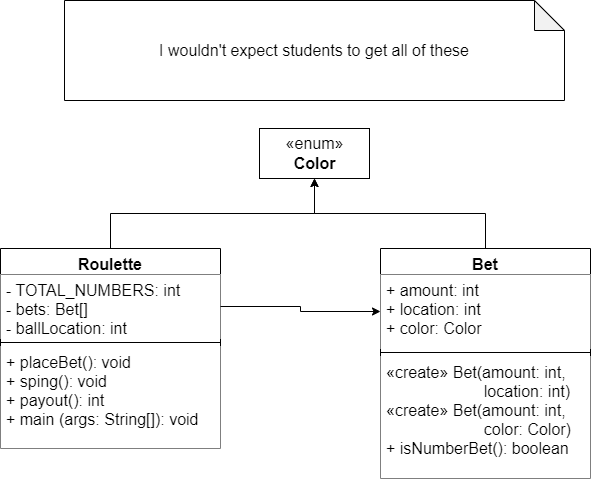

The diagram above was exported from draw.io. Its source (the exported page's mxGraphModel, read from the mxfile embedded in the PNG):
<mxGraphModel dx="1191" dy="1109" grid="1" gridSize="10" guides="1" tooltips="1" connect="1" arrows="1" fold="1" page="1" pageScale="1" pageWidth="827" pageHeight="1169" background="#FFFFFF" math="0" shadow="0">
  <root>
    <mxCell id="WIyWlLk6GJQsqaUBKTNV-0" />
    <mxCell id="WIyWlLk6GJQsqaUBKTNV-1" parent="WIyWlLk6GJQsqaUBKTNV-0" />
    <mxCell id="kgjH-FSAGByW4cXQHhvV-12" style="edgeStyle=orthogonalEdgeStyle;rounded=0;orthogonalLoop=1;jettySize=auto;html=1;exitX=0.5;exitY=0;exitDx=0;exitDy=0;entryX=0.5;entryY=1;entryDx=0;entryDy=0;fontSize=16;fillColor=#FFFFFF;" parent="WIyWlLk6GJQsqaUBKTNV-1" source="kgjH-FSAGByW4cXQHhvV-0" target="kgjH-FSAGByW4cXQHhvV-4" edge="1">
      <mxGeometry relative="1" as="geometry" />
    </mxCell>
    <mxCell id="kgjH-FSAGByW4cXQHhvV-0" value="Roulette" style="swimlane;fontStyle=1;align=center;verticalAlign=top;childLayout=stackLayout;horizontal=1;startSize=26;horizontalStack=0;resizeParent=1;resizeParentMax=0;resizeLast=0;collapsible=1;marginBottom=0;fontSize=16;fillColor=#FFFFFF;" parent="WIyWlLk6GJQsqaUBKTNV-1" vertex="1">
      <mxGeometry x="100" y="258" width="220" height="200" as="geometry" />
    </mxCell>
    <mxCell id="kgjH-FSAGByW4cXQHhvV-1" value="- TOTAL_NUMBERS: int&#10;- bets: Bet[]&#10;- ballLocation: int" style="text;strokeColor=none;fillColor=#FFFFFF;align=left;verticalAlign=top;spacingLeft=4;spacingRight=4;overflow=hidden;rotatable=0;points=[[0,0.5],[1,0.5]];portConstraint=eastwest;fontSize=16;" parent="kgjH-FSAGByW4cXQHhvV-0" vertex="1">
      <mxGeometry y="26" width="220" height="64" as="geometry" />
    </mxCell>
    <mxCell id="kgjH-FSAGByW4cXQHhvV-2" value="" style="line;strokeWidth=1;fillColor=#FFFFFF;align=left;verticalAlign=middle;spacingTop=-1;spacingLeft=3;spacingRight=3;rotatable=0;labelPosition=right;points=[];portConstraint=eastwest;fontSize=16;" parent="kgjH-FSAGByW4cXQHhvV-0" vertex="1">
      <mxGeometry y="90" width="220" height="8" as="geometry" />
    </mxCell>
    <mxCell id="kgjH-FSAGByW4cXQHhvV-3" value="+ placeBet(): void&#10;+ sping(): void&#10;+ payout(): int&#10;+ main (args: String[]): void" style="text;strokeColor=none;fillColor=#FFFFFF;align=left;verticalAlign=top;spacingLeft=4;spacingRight=4;overflow=hidden;rotatable=0;points=[[0,0.5],[1,0.5]];portConstraint=eastwest;fontSize=16;" parent="kgjH-FSAGByW4cXQHhvV-0" vertex="1">
      <mxGeometry y="98" width="220" height="102" as="geometry" />
    </mxCell>
    <mxCell id="kgjH-FSAGByW4cXQHhvV-4" value="«enum»&lt;br style=&quot;font-size: 16px;&quot;&gt;&lt;b style=&quot;font-size: 16px;&quot;&gt;Color&lt;/b&gt;" style="html=1;fontSize=16;fillColor=#FFFFFF;" parent="WIyWlLk6GJQsqaUBKTNV-1" vertex="1">
      <mxGeometry x="359" y="138" width="110" height="50" as="geometry" />
    </mxCell>
    <mxCell id="kgjH-FSAGByW4cXQHhvV-17" style="edgeStyle=orthogonalEdgeStyle;rounded=0;orthogonalLoop=1;jettySize=auto;html=1;exitX=0.5;exitY=0;exitDx=0;exitDy=0;entryX=0.5;entryY=1;entryDx=0;entryDy=0;fontSize=16;fillColor=#FFFFFF;" parent="WIyWlLk6GJQsqaUBKTNV-1" source="kgjH-FSAGByW4cXQHhvV-5" target="kgjH-FSAGByW4cXQHhvV-4" edge="1">
      <mxGeometry relative="1" as="geometry" />
    </mxCell>
    <mxCell id="kgjH-FSAGByW4cXQHhvV-5" value="Bet" style="swimlane;fontStyle=1;align=center;verticalAlign=top;childLayout=stackLayout;horizontal=1;startSize=26;horizontalStack=0;resizeParent=1;resizeParentMax=0;resizeLast=0;collapsible=1;marginBottom=0;fontSize=16;fillColor=#FFFFFF;" parent="WIyWlLk6GJQsqaUBKTNV-1" vertex="1">
      <mxGeometry x="480" y="258" width="210" height="230" as="geometry" />
    </mxCell>
    <mxCell id="kgjH-FSAGByW4cXQHhvV-6" value="+ amount: int&#10;+ location: int&#10;+ color: Color" style="text;strokeColor=none;fillColor=#FFFFFF;align=left;verticalAlign=top;spacingLeft=4;spacingRight=4;overflow=hidden;rotatable=0;points=[[0,0.5],[1,0.5]];portConstraint=eastwest;fontSize=16;" parent="kgjH-FSAGByW4cXQHhvV-5" vertex="1">
      <mxGeometry y="26" width="210" height="74" as="geometry" />
    </mxCell>
    <mxCell id="kgjH-FSAGByW4cXQHhvV-7" value="" style="line;strokeWidth=1;fillColor=#FFFFFF;align=left;verticalAlign=middle;spacingTop=-1;spacingLeft=3;spacingRight=3;rotatable=0;labelPosition=right;points=[];portConstraint=eastwest;fontSize=16;" parent="kgjH-FSAGByW4cXQHhvV-5" vertex="1">
      <mxGeometry y="100" width="210" height="8" as="geometry" />
    </mxCell>
    <mxCell id="kgjH-FSAGByW4cXQHhvV-8" value="«create» Bet(amount: int,&#10;                      location: int)&#10;«create» Bet(amount: int,&#10;                      color: Color)&#10;+ isNumberBet(): boolean" style="text;strokeColor=none;fillColor=#FFFFFF;align=left;verticalAlign=top;spacingLeft=4;spacingRight=4;overflow=hidden;rotatable=0;points=[[0,0.5],[1,0.5]];portConstraint=eastwest;fontSize=16;" parent="kgjH-FSAGByW4cXQHhvV-5" vertex="1">
      <mxGeometry y="108" width="210" height="122" as="geometry" />
    </mxCell>
    <mxCell id="kgjH-FSAGByW4cXQHhvV-10" value="I wouldn't expect students to get all of these" style="shape=note;whiteSpace=wrap;html=1;backgroundOutline=1;darkOpacity=0.05;fontSize=16;" parent="WIyWlLk6GJQsqaUBKTNV-1" vertex="1">
      <mxGeometry x="164" y="10" width="500" height="100" as="geometry" />
    </mxCell>
    <mxCell id="kgjH-FSAGByW4cXQHhvV-15" style="edgeStyle=orthogonalEdgeStyle;rounded=0;orthogonalLoop=1;jettySize=auto;html=1;exitX=1;exitY=0.5;exitDx=0;exitDy=0;entryX=0;entryY=0.5;entryDx=0;entryDy=0;fontSize=16;fillColor=#FFFFFF;" parent="WIyWlLk6GJQsqaUBKTNV-1" source="kgjH-FSAGByW4cXQHhvV-1" target="kgjH-FSAGByW4cXQHhvV-6" edge="1">
      <mxGeometry relative="1" as="geometry" />
    </mxCell>
  </root>
</mxGraphModel>